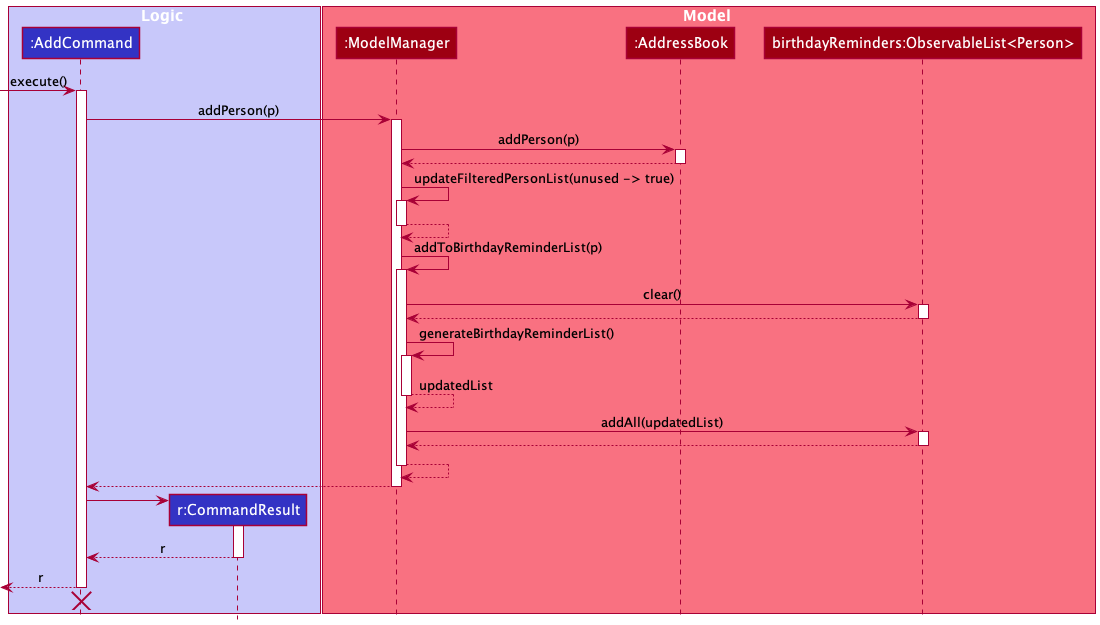

The diagram above was rendered by PlantUML. Its source (embedded in the PNG):
@startuml
!include style.puml

box Logic LOGIC_COLOR_T1
participant ":AddCommand" as AddCommand LOGIC_COLOR
participant "r:CommandResult" as CommandResult LOGIC_COLOR
end box

box Model MODEL_COLOR_T1
participant ":ModelManager" as ModelManager MODEL_COLOR
participant ":AddressBook" as AddressBook MODEL_COLOR
participant "birthdayReminders:ObservableList<Person>" as BirthdayReminders MODEL_COLOR

end box

[-> AddCommand : execute()
activate AddCommand

AddCommand -> ModelManager : addPerson(p)
activate ModelManager

ModelManager -> AddressBook : addPerson(p)
activate AddressBook

AddressBook --> ModelManager
deactivate AddressBook

ModelManager -> ModelManager : updateFilteredPersonList(unused -> true)
activate ModelManager

ModelManager --> ModelManager
deactivate ModelManager

ModelManager -> ModelManager : addToBirthdayReminderList(p)
activate ModelManager

ModelManager -> BirthdayReminders : clear()
activate BirthdayReminders
BirthdayReminders --> ModelManager
deactivate BirthdayReminders

ModelManager -> ModelManager : generateBirthdayReminderList()
activate ModelManager

ModelManager --> ModelManager : updatedList
deactivate ModelManager

ModelManager -> BirthdayReminders : addAll(updatedList)
activate BirthdayReminders
BirthdayReminders --> ModelManager
deactivate BirthdayReminders

ModelManager --> ModelManager
deactivate ModelManager

ModelManager --> AddCommand
deactivate ModelManager

create CommandResult
AddCommand -> CommandResult
activate CommandResult

CommandResult --> AddCommand : r
deactivate CommandResult

[<-- AddCommand : r
deactivate AddCommand

'Hidden arrow to position the destroy marker below the end of the activation bar.
[<-[hidden]- AddCommand
destroy AddCommand
@enduml